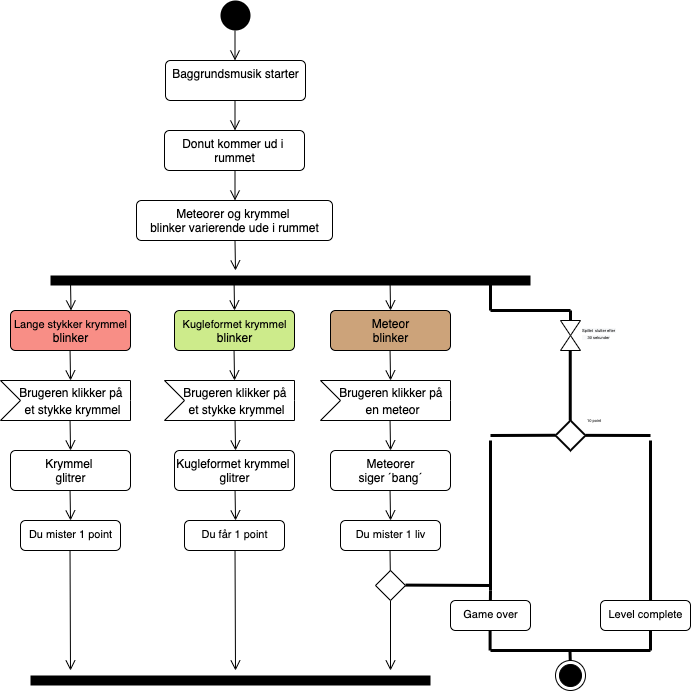

The diagram above was exported from draw.io. Its source (the exported page's mxGraphModel, read from the mxfile embedded in the PNG):
<mxGraphModel dx="1108" dy="1140" grid="1" gridSize="10" guides="1" tooltips="1" connect="1" arrows="1" fold="1" page="1" pageScale="1" pageWidth="827" pageHeight="1169" math="0" shadow="0">
  <root>
    <mxCell id="0" />
    <mxCell id="1" parent="0" />
    <mxCell id="2" value="" style="ellipse;fillColor=#000000;strokeColor=none;" vertex="1" parent="1">
      <mxGeometry x="330" y="80" width="30" height="30" as="geometry" />
    </mxCell>
    <mxCell id="3" value="" style="ellipse;html=1;shape=endState;fillColor=#000000;strokeColor=#000000;" vertex="1" parent="1">
      <mxGeometry x="665" y="740" width="30" height="30" as="geometry" />
    </mxCell>
    <mxCell id="4" value="" style="shape=collate;whiteSpace=wrap;html=1;" vertex="1" parent="1">
      <mxGeometry x="670" y="400" width="20" height="30" as="geometry" />
    </mxCell>
    <mxCell id="6" value="Baggrundsmusik starter" style="html=1;align=center;verticalAlign=top;rounded=1;absoluteArcSize=1;arcSize=10;dashed=0;" vertex="1" parent="1">
      <mxGeometry x="275" y="140" width="140" height="40" as="geometry" />
    </mxCell>
    <mxCell id="8" value="Donut kommer ud i &lt;br&gt;rummet" style="html=1;align=center;verticalAlign=top;rounded=1;absoluteArcSize=1;arcSize=10;dashed=0;" vertex="1" parent="1">
      <mxGeometry x="274" y="210" width="140" height="40" as="geometry" />
    </mxCell>
    <mxCell id="10" value="Meteorer og krymmel&amp;nbsp;&lt;br&gt;blinker varierende ude i rummet" style="html=1;align=center;verticalAlign=top;rounded=1;absoluteArcSize=1;arcSize=10;dashed=0;" vertex="1" parent="1">
      <mxGeometry x="246" y="280" width="196" height="40" as="geometry" />
    </mxCell>
    <mxCell id="12" value="" style="endArrow=open;startArrow=none;endFill=0;startFill=0;endSize=8;html=1;verticalAlign=bottom;labelBackgroundColor=none;strokeWidth=1;" edge="1" parent="1">
      <mxGeometry width="160" relative="1" as="geometry">
        <mxPoint x="344.5" y="110" as="sourcePoint" />
        <mxPoint x="344.5" y="140" as="targetPoint" />
      </mxGeometry>
    </mxCell>
    <mxCell id="13" value="" style="endArrow=open;startArrow=none;endFill=0;startFill=0;endSize=8;html=1;verticalAlign=bottom;labelBackgroundColor=none;strokeWidth=1;" edge="1" parent="1">
      <mxGeometry width="160" relative="1" as="geometry">
        <mxPoint x="344.5" y="180" as="sourcePoint" />
        <mxPoint x="344.5" y="210" as="targetPoint" />
      </mxGeometry>
    </mxCell>
    <mxCell id="15" value="" style="endArrow=open;startArrow=none;endFill=0;startFill=0;endSize=8;html=1;verticalAlign=bottom;labelBackgroundColor=none;strokeWidth=1;" edge="1" parent="1">
      <mxGeometry width="160" relative="1" as="geometry">
        <mxPoint x="344.5" y="250" as="sourcePoint" />
        <mxPoint x="344.5" y="280" as="targetPoint" />
      </mxGeometry>
    </mxCell>
    <mxCell id="16" value="" style="endArrow=open;startArrow=none;endFill=0;startFill=0;endSize=8;html=1;verticalAlign=bottom;labelBackgroundColor=none;strokeWidth=1;" edge="1" parent="1">
      <mxGeometry width="160" relative="1" as="geometry">
        <mxPoint x="344.5" y="320" as="sourcePoint" />
        <mxPoint x="345" y="350" as="targetPoint" />
      </mxGeometry>
    </mxCell>
    <mxCell id="17" value="" style="endArrow=none;startArrow=none;endFill=0;startFill=0;endSize=8;html=1;verticalAlign=bottom;labelBackgroundColor=none;strokeWidth=10;" edge="1" parent="1">
      <mxGeometry width="160" relative="1" as="geometry">
        <mxPoint x="160" y="360" as="sourcePoint" />
        <mxPoint x="640" y="360" as="targetPoint" />
      </mxGeometry>
    </mxCell>
    <mxCell id="18" value="" style="endArrow=open;startArrow=none;endFill=0;startFill=0;endSize=8;html=1;verticalAlign=bottom;labelBackgroundColor=none;strokeWidth=1;" edge="1" parent="1">
      <mxGeometry width="160" relative="1" as="geometry">
        <mxPoint x="499.55" y="360" as="sourcePoint" />
        <mxPoint x="500.05" y="390" as="targetPoint" />
      </mxGeometry>
    </mxCell>
    <mxCell id="19" value="" style="endArrow=open;startArrow=none;endFill=0;startFill=0;endSize=8;html=1;verticalAlign=bottom;labelBackgroundColor=none;strokeWidth=1;" edge="1" parent="1">
      <mxGeometry width="160" relative="1" as="geometry">
        <mxPoint x="180" y="360" as="sourcePoint" />
        <mxPoint x="180.5" y="390" as="targetPoint" />
      </mxGeometry>
    </mxCell>
    <mxCell id="20" value="&lt;font style=&quot;font-size: 11px&quot;&gt;Lange stykker krymmel&lt;br&gt;&lt;/font&gt;blinker" style="html=1;align=center;verticalAlign=top;rounded=1;absoluteArcSize=1;arcSize=10;dashed=0;fillColor=#F88E86;strokeColor=#000000;" vertex="1" parent="1">
      <mxGeometry x="120" y="390" width="120" height="40" as="geometry" />
    </mxCell>
    <mxCell id="21" value="Meteor&lt;br&gt;blinker" style="html=1;align=center;verticalAlign=top;rounded=1;absoluteArcSize=1;arcSize=10;dashed=0;fillColor=#CCA37A;strokeColor=#000000;" vertex="1" parent="1">
      <mxGeometry x="440" y="390" width="120" height="40" as="geometry" />
    </mxCell>
    <mxCell id="24" value="" style="endArrow=open;startArrow=none;endFill=0;startFill=0;endSize=8;html=1;verticalAlign=bottom;labelBackgroundColor=none;strokeWidth=1;" edge="1" parent="1">
      <mxGeometry width="160" relative="1" as="geometry">
        <mxPoint x="179.54999999999998" y="430" as="sourcePoint" />
        <mxPoint x="180.04999999999998" y="460" as="targetPoint" />
      </mxGeometry>
    </mxCell>
    <mxCell id="25" value="" style="endArrow=open;startArrow=none;endFill=0;startFill=0;endSize=8;html=1;verticalAlign=bottom;labelBackgroundColor=none;strokeWidth=1;" edge="1" parent="1">
      <mxGeometry width="160" relative="1" as="geometry">
        <mxPoint x="499.54999999999995" y="430" as="sourcePoint" />
        <mxPoint x="500.04999999999995" y="460" as="targetPoint" />
      </mxGeometry>
    </mxCell>
    <mxCell id="28" value="&lt;font style=&quot;font-size: 12px&quot;&gt;Brugeren klikker på&amp;nbsp;&lt;br&gt;et stykke krymmel&lt;/font&gt;" style="html=1;shape=mxgraph.infographic.ribbonSimple;notch1=20;notch2=0;align=center;verticalAlign=middle;fontSize=14;fontStyle=0;fillColor=#FFFFFF;flipH=0;spacingRight=0;spacingLeft=14;strokeColor=#000000;" vertex="1" parent="1">
      <mxGeometry x="110" y="460" width="130" height="40" as="geometry" />
    </mxCell>
    <mxCell id="30" value="&lt;font style=&quot;font-size: 12px&quot;&gt;Brugeren klikker på&amp;nbsp;&lt;br&gt;en meteor&lt;/font&gt;" style="html=1;shape=mxgraph.infographic.ribbonSimple;notch1=20;notch2=0;align=center;verticalAlign=middle;fontSize=14;fontStyle=0;fillColor=#FFFFFF;flipH=0;spacingRight=0;spacingLeft=14;strokeColor=#000000;" vertex="1" parent="1">
      <mxGeometry x="430" y="460" width="130" height="40" as="geometry" />
    </mxCell>
    <mxCell id="31" value="" style="endArrow=open;startArrow=none;endFill=0;startFill=0;endSize=8;html=1;verticalAlign=bottom;labelBackgroundColor=none;strokeWidth=1;" edge="1" parent="1">
      <mxGeometry width="160" relative="1" as="geometry">
        <mxPoint x="179.54999999999993" y="500" as="sourcePoint" />
        <mxPoint x="180.04999999999993" y="530" as="targetPoint" />
      </mxGeometry>
    </mxCell>
    <mxCell id="32" value="" style="endArrow=open;startArrow=none;endFill=0;startFill=0;endSize=8;html=1;verticalAlign=bottom;labelBackgroundColor=none;strokeWidth=1;" edge="1" parent="1">
      <mxGeometry width="160" relative="1" as="geometry">
        <mxPoint x="499.54999999999995" y="500" as="sourcePoint" />
        <mxPoint x="500.04999999999995" y="530" as="targetPoint" />
      </mxGeometry>
    </mxCell>
    <mxCell id="34" value="Meteorer&lt;br&gt;siger ´bang´" style="html=1;align=center;verticalAlign=top;rounded=1;absoluteArcSize=1;arcSize=10;dashed=0;" vertex="1" parent="1">
      <mxGeometry x="440" y="530" width="120" height="40" as="geometry" />
    </mxCell>
    <mxCell id="35" value="Krymmel&amp;nbsp;&lt;br&gt;glitrer" style="html=1;align=center;verticalAlign=top;rounded=1;absoluteArcSize=1;arcSize=10;dashed=0;" vertex="1" parent="1">
      <mxGeometry x="120" y="530" width="120" height="40" as="geometry" />
    </mxCell>
    <mxCell id="36" value="&lt;font style=&quot;font-size: 11px&quot;&gt;Du mister 1 point&lt;/font&gt;" style="html=1;align=center;verticalAlign=top;rounded=1;absoluteArcSize=1;arcSize=10;dashed=0;" vertex="1" parent="1">
      <mxGeometry x="130" y="600" width="100" height="30" as="geometry" />
    </mxCell>
    <mxCell id="37" value="" style="endArrow=open;startArrow=none;endFill=0;startFill=0;endSize=8;html=1;verticalAlign=bottom;labelBackgroundColor=none;strokeWidth=1;" edge="1" parent="1">
      <mxGeometry width="160" relative="1" as="geometry">
        <mxPoint x="179.54999999999993" y="570" as="sourcePoint" />
        <mxPoint x="180.04999999999993" y="600" as="targetPoint" />
      </mxGeometry>
    </mxCell>
    <mxCell id="38" value="" style="endArrow=open;startArrow=none;endFill=0;startFill=0;endSize=8;html=1;verticalAlign=bottom;labelBackgroundColor=none;strokeWidth=1;" edge="1" parent="1">
      <mxGeometry width="160" relative="1" as="geometry">
        <mxPoint x="499.54999999999995" y="570" as="sourcePoint" />
        <mxPoint x="500.04999999999995" y="600" as="targetPoint" />
      </mxGeometry>
    </mxCell>
    <mxCell id="39" value="&lt;font style=&quot;font-size: 11px&quot;&gt;Du mister 1 liv&lt;/font&gt;" style="html=1;align=center;verticalAlign=top;rounded=1;absoluteArcSize=1;arcSize=10;dashed=0;" vertex="1" parent="1">
      <mxGeometry x="450" y="600" width="100" height="30" as="geometry" />
    </mxCell>
    <mxCell id="40" value="" style="endArrow=open;startArrow=none;endFill=0;startFill=0;endSize=8;html=1;verticalAlign=bottom;labelBackgroundColor=none;strokeWidth=1;" edge="1" parent="1">
      <mxGeometry width="160" relative="1" as="geometry">
        <mxPoint x="343.55" y="360" as="sourcePoint" />
        <mxPoint x="344.05" y="390" as="targetPoint" />
      </mxGeometry>
    </mxCell>
    <mxCell id="41" value="&lt;font style=&quot;font-size: 11px&quot;&gt;Kugleformet krymmel&lt;br&gt;&lt;/font&gt;blinker" style="html=1;align=center;verticalAlign=top;rounded=1;absoluteArcSize=1;arcSize=10;dashed=0;fillColor=#cdeb8b;strokeColor=#000000;" vertex="1" parent="1">
      <mxGeometry x="284" y="390" width="120" height="40" as="geometry" />
    </mxCell>
    <mxCell id="42" value="" style="endArrow=open;startArrow=none;endFill=0;startFill=0;endSize=8;html=1;verticalAlign=bottom;labelBackgroundColor=none;strokeWidth=1;" edge="1" parent="1">
      <mxGeometry width="160" relative="1" as="geometry">
        <mxPoint x="344.54999999999984" y="500.0000000000001" as="sourcePoint" />
        <mxPoint x="345.04999999999984" y="530.0000000000001" as="targetPoint" />
      </mxGeometry>
    </mxCell>
    <mxCell id="43" value="" style="endArrow=open;startArrow=none;endFill=0;startFill=0;endSize=8;html=1;verticalAlign=bottom;labelBackgroundColor=none;strokeWidth=1;" edge="1" parent="1">
      <mxGeometry width="160" relative="1" as="geometry">
        <mxPoint x="344.54999999999984" y="570.0000000000001" as="sourcePoint" />
        <mxPoint x="345.04999999999984" y="600.0000000000001" as="targetPoint" />
      </mxGeometry>
    </mxCell>
    <mxCell id="44" value="" style="endArrow=open;startArrow=none;endFill=0;startFill=0;endSize=8;html=1;verticalAlign=bottom;labelBackgroundColor=none;strokeWidth=1;" edge="1" parent="1">
      <mxGeometry width="160" relative="1" as="geometry">
        <mxPoint x="343.54999999999984" y="430.0000000000001" as="sourcePoint" />
        <mxPoint x="344.04999999999984" y="460.0000000000001" as="targetPoint" />
      </mxGeometry>
    </mxCell>
    <mxCell id="45" value="&lt;font style=&quot;font-size: 12px&quot;&gt;Brugeren klikker på&amp;nbsp;&lt;br&gt;et stykke krymmel&lt;/font&gt;" style="html=1;shape=mxgraph.infographic.ribbonSimple;notch1=20;notch2=0;align=center;verticalAlign=middle;fontSize=14;fontStyle=0;fillColor=#FFFFFF;flipH=0;spacingRight=0;spacingLeft=14;strokeColor=#000000;" vertex="1" parent="1">
      <mxGeometry x="274" y="460" width="130" height="40" as="geometry" />
    </mxCell>
    <mxCell id="46" value="Kugleformet krymmel&amp;nbsp;&lt;br&gt;glitrer" style="html=1;align=center;verticalAlign=top;rounded=1;absoluteArcSize=1;arcSize=10;dashed=0;" vertex="1" parent="1">
      <mxGeometry x="284" y="530" width="120" height="40" as="geometry" />
    </mxCell>
    <mxCell id="47" value="&lt;font style=&quot;font-size: 11px&quot;&gt;Du får 1 point&lt;/font&gt;" style="html=1;align=center;verticalAlign=top;rounded=1;absoluteArcSize=1;arcSize=10;dashed=0;" vertex="1" parent="1">
      <mxGeometry x="294" y="600" width="100" height="30" as="geometry" />
    </mxCell>
    <mxCell id="49" value="" style="endArrow=none;startArrow=none;endFill=0;startFill=0;endSize=8;html=1;verticalAlign=bottom;labelBackgroundColor=none;strokeWidth=10;" edge="1" parent="1">
      <mxGeometry width="160" relative="1" as="geometry">
        <mxPoint x="140" y="760" as="sourcePoint" />
        <mxPoint x="540" y="760" as="targetPoint" />
      </mxGeometry>
    </mxCell>
    <mxCell id="50" value="" style="endArrow=open;startArrow=none;endFill=0;startFill=0;endSize=8;html=1;verticalAlign=bottom;labelBackgroundColor=none;strokeWidth=1;" edge="1" parent="1">
      <mxGeometry width="160" relative="1" as="geometry">
        <mxPoint x="179.51999999999984" y="630" as="sourcePoint" />
        <mxPoint x="180" y="750" as="targetPoint" />
      </mxGeometry>
    </mxCell>
    <mxCell id="51" value="" style="endArrow=open;startArrow=none;endFill=0;startFill=0;endSize=8;html=1;verticalAlign=bottom;labelBackgroundColor=none;strokeWidth=1;" edge="1" parent="1" source="84">
      <mxGeometry width="160" relative="1" as="geometry">
        <mxPoint x="499.51999999999987" y="630" as="sourcePoint" />
        <mxPoint x="500" y="750" as="targetPoint" />
      </mxGeometry>
    </mxCell>
    <mxCell id="52" value="" style="endArrow=open;startArrow=none;endFill=0;startFill=0;endSize=8;html=1;verticalAlign=bottom;labelBackgroundColor=none;strokeWidth=1;" edge="1" parent="1">
      <mxGeometry width="160" relative="1" as="geometry">
        <mxPoint x="344.51999999999987" y="630" as="sourcePoint" />
        <mxPoint x="345" y="750" as="targetPoint" />
      </mxGeometry>
    </mxCell>
    <mxCell id="61" value="" style="endArrow=none;startArrow=none;endFill=0;startFill=0;endSize=8;html=1;verticalAlign=bottom;labelBackgroundColor=none;strokeWidth=3;fontSize=5;" edge="1" parent="1">
      <mxGeometry width="160" relative="1" as="geometry">
        <mxPoint x="600" y="360" as="sourcePoint" />
        <mxPoint x="600" y="390" as="targetPoint" />
      </mxGeometry>
    </mxCell>
    <mxCell id="62" value="" style="endArrow=none;startArrow=none;endFill=0;startFill=0;endSize=8;html=1;verticalAlign=bottom;labelBackgroundColor=none;strokeWidth=3;fontSize=5;" edge="1" parent="1">
      <mxGeometry width="160" relative="1" as="geometry">
        <mxPoint x="600" y="390" as="sourcePoint" />
        <mxPoint x="680" y="390" as="targetPoint" />
      </mxGeometry>
    </mxCell>
    <mxCell id="63" value="" style="endArrow=none;startArrow=none;endFill=0;startFill=0;endSize=8;html=1;verticalAlign=bottom;labelBackgroundColor=none;strokeWidth=3;fontSize=5;" edge="1" parent="1">
      <mxGeometry width="160" relative="1" as="geometry">
        <mxPoint x="680" y="390" as="sourcePoint" />
        <mxPoint x="680" y="400" as="targetPoint" />
      </mxGeometry>
    </mxCell>
    <mxCell id="66" value="&lt;font style=&quot;font-size: 4px&quot;&gt;&lt;span style=&quot;color: rgb(0 , 0 , 0) ; font-family: &amp;#34;helvetica&amp;#34; ; font-style: normal ; letter-spacing: normal ; text-align: center ; text-indent: 0px ; text-transform: none ; word-spacing: 0px ; background-color: rgb(248 , 249 , 250) ; display: inline ; float: none&quot;&gt;Spillet&amp;nbsp; slutter efter&amp;nbsp;&lt;/span&gt;&lt;br style=&quot;padding: 0px ; margin: 0px ; color: rgb(0 , 0 , 0) ; font-family: &amp;#34;helvetica&amp;#34; ; font-style: normal ; letter-spacing: normal ; text-align: center ; text-indent: 0px ; text-transform: none ; word-spacing: 0px ; background-color: rgb(248 , 249 , 250)&quot;&gt;&lt;span style=&quot;color: rgb(0 , 0 , 0) ; font-family: &amp;#34;helvetica&amp;#34; ; font-style: normal ; letter-spacing: normal ; text-align: center ; text-indent: 0px ; text-transform: none ; word-spacing: 0px ; background-color: rgb(248 , 249 , 250) ; display: inline ; float: none&quot;&gt;&amp;nbsp; &amp;nbsp; &amp;nbsp;30 sekunder&lt;/span&gt;&lt;/font&gt;" style="text;whiteSpace=wrap;html=1;fontSize=5;" vertex="1" parent="1">
      <mxGeometry x="690" y="400" width="70" height="30" as="geometry" />
    </mxCell>
    <mxCell id="68" value="" style="endArrow=none;startArrow=none;endFill=0;startFill=0;endSize=8;html=1;verticalAlign=bottom;labelBackgroundColor=none;strokeWidth=3;fontSize=4;" edge="1" parent="1">
      <mxGeometry width="160" relative="1" as="geometry">
        <mxPoint x="679.75" y="430" as="sourcePoint" />
        <mxPoint x="679.75" y="500" as="targetPoint" />
      </mxGeometry>
    </mxCell>
    <mxCell id="69" value="" style="rhombus;fontSize=4;strokeWidth=2;strokeColor=#000000;" vertex="1" parent="1">
      <mxGeometry x="665" y="500" width="30" height="30" as="geometry" />
    </mxCell>
    <mxCell id="70" value="&lt;div style=&quot;text-align: center&quot;&gt;&lt;span style=&quot;font-size: 4px&quot;&gt;&lt;font face=&quot;helvetica&quot;&gt;10 point&lt;/font&gt;&lt;/span&gt;&lt;/div&gt;" style="text;whiteSpace=wrap;html=1;fontSize=5;" vertex="1" parent="1">
      <mxGeometry x="695" y="490" width="70" height="30" as="geometry" />
    </mxCell>
    <mxCell id="71" value="" style="endArrow=none;startArrow=none;endFill=0;startFill=0;endSize=8;html=1;verticalAlign=bottom;labelBackgroundColor=none;strokeWidth=3;fontSize=4;" edge="1" parent="1">
      <mxGeometry width="160" relative="1" as="geometry">
        <mxPoint x="600" y="515" as="sourcePoint" />
        <mxPoint x="665" y="514.76" as="targetPoint" />
      </mxGeometry>
    </mxCell>
    <mxCell id="73" value="" style="endArrow=none;startArrow=none;endFill=0;startFill=0;endSize=8;html=1;verticalAlign=bottom;labelBackgroundColor=none;strokeWidth=3;fontSize=4;" edge="1" parent="1">
      <mxGeometry width="160" relative="1" as="geometry">
        <mxPoint x="600" y="520" as="sourcePoint" />
        <mxPoint x="600" y="670" as="targetPoint" />
      </mxGeometry>
    </mxCell>
    <mxCell id="75" value="" style="endArrow=none;startArrow=none;endFill=0;startFill=0;endSize=8;html=1;verticalAlign=bottom;labelBackgroundColor=none;strokeWidth=3;fontSize=4;entryX=0.556;entryY=0;entryDx=0;entryDy=0;entryPerimeter=0;" edge="1" parent="1" target="79">
      <mxGeometry width="160" relative="1" as="geometry">
        <mxPoint x="760" y="520" as="sourcePoint" />
        <mxPoint x="760" y="600" as="targetPoint" />
      </mxGeometry>
    </mxCell>
    <mxCell id="77" value="" style="endArrow=none;startArrow=none;endFill=0;startFill=0;endSize=8;html=1;verticalAlign=bottom;labelBackgroundColor=none;strokeWidth=3;fontSize=4;" edge="1" parent="1">
      <mxGeometry width="160" relative="1" as="geometry">
        <mxPoint x="695" y="514.85" as="sourcePoint" />
        <mxPoint x="760" y="515" as="targetPoint" />
      </mxGeometry>
    </mxCell>
    <mxCell id="78" value="&lt;font style=&quot;font-size: 11px&quot;&gt;Game over&lt;/font&gt;" style="html=1;align=center;verticalAlign=top;rounded=1;absoluteArcSize=1;arcSize=10;dashed=0;" vertex="1" parent="1">
      <mxGeometry x="560" y="680" width="80" height="30" as="geometry" />
    </mxCell>
    <mxCell id="79" value="&lt;font style=&quot;font-size: 11px&quot;&gt;Level complete&lt;/font&gt;" style="html=1;align=center;verticalAlign=top;rounded=1;absoluteArcSize=1;arcSize=10;dashed=0;" vertex="1" parent="1">
      <mxGeometry x="710" y="680" width="90" height="30" as="geometry" />
    </mxCell>
    <mxCell id="80" value="" style="endArrow=none;startArrow=none;endFill=0;startFill=0;endSize=8;html=1;verticalAlign=bottom;labelBackgroundColor=none;strokeWidth=3;fontSize=11;" edge="1" parent="1">
      <mxGeometry width="160" relative="1" as="geometry">
        <mxPoint x="599.6" y="710" as="sourcePoint" />
        <mxPoint x="599.6" y="730" as="targetPoint" />
      </mxGeometry>
    </mxCell>
    <mxCell id="81" value="" style="endArrow=none;startArrow=none;endFill=0;startFill=0;endSize=8;html=1;verticalAlign=bottom;labelBackgroundColor=none;strokeWidth=3;fontSize=11;" edge="1" parent="1">
      <mxGeometry width="160" relative="1" as="geometry">
        <mxPoint x="760" y="710" as="sourcePoint" />
        <mxPoint x="760" y="730" as="targetPoint" />
      </mxGeometry>
    </mxCell>
    <mxCell id="82" value="" style="endArrow=none;startArrow=none;endFill=0;startFill=0;endSize=8;html=1;verticalAlign=bottom;labelBackgroundColor=none;strokeWidth=3;fontSize=11;" edge="1" parent="1">
      <mxGeometry width="160" relative="1" as="geometry">
        <mxPoint x="600" y="730" as="sourcePoint" />
        <mxPoint x="760" y="730" as="targetPoint" />
      </mxGeometry>
    </mxCell>
    <mxCell id="83" value="" style="endArrow=none;startArrow=none;endFill=0;startFill=0;endSize=8;html=1;verticalAlign=bottom;labelBackgroundColor=none;strokeWidth=3;fontSize=11;" edge="1" parent="1">
      <mxGeometry width="160" relative="1" as="geometry">
        <mxPoint x="679.47" y="730" as="sourcePoint" />
        <mxPoint x="679.76" y="740" as="targetPoint" />
      </mxGeometry>
    </mxCell>
    <mxCell id="84" value="" style="rhombus;fontSize=4;strokeWidth=1;strokeColor=#000000;" vertex="1" parent="1">
      <mxGeometry x="485" y="650" width="30" height="30" as="geometry" />
    </mxCell>
    <mxCell id="85" value="" style="endArrow=none;startArrow=none;endFill=0;startFill=0;endSize=8;html=1;verticalAlign=bottom;labelBackgroundColor=none;strokeWidth=1;" edge="1" parent="1" target="84">
      <mxGeometry width="160" relative="1" as="geometry">
        <mxPoint x="499.51999999999987" y="630" as="sourcePoint" />
        <mxPoint x="500" y="750" as="targetPoint" />
      </mxGeometry>
    </mxCell>
    <mxCell id="86" value="" style="endArrow=none;startArrow=none;endFill=0;startFill=0;endSize=8;html=1;verticalAlign=bottom;labelBackgroundColor=none;strokeWidth=3;fontSize=11;" edge="1" parent="1">
      <mxGeometry width="160" relative="1" as="geometry">
        <mxPoint x="515" y="664.6" as="sourcePoint" />
        <mxPoint x="600" y="665" as="targetPoint" />
      </mxGeometry>
    </mxCell>
    <mxCell id="90" value="" style="endArrow=none;startArrow=none;endFill=0;startFill=0;endSize=8;html=1;verticalAlign=bottom;labelBackgroundColor=none;strokeWidth=3;fontSize=11;" edge="1" parent="1">
      <mxGeometry width="160" relative="1" as="geometry">
        <mxPoint x="600" y="670" as="sourcePoint" />
        <mxPoint x="599.8899999999999" y="680" as="targetPoint" />
      </mxGeometry>
    </mxCell>
  </root>
</mxGraphModel>